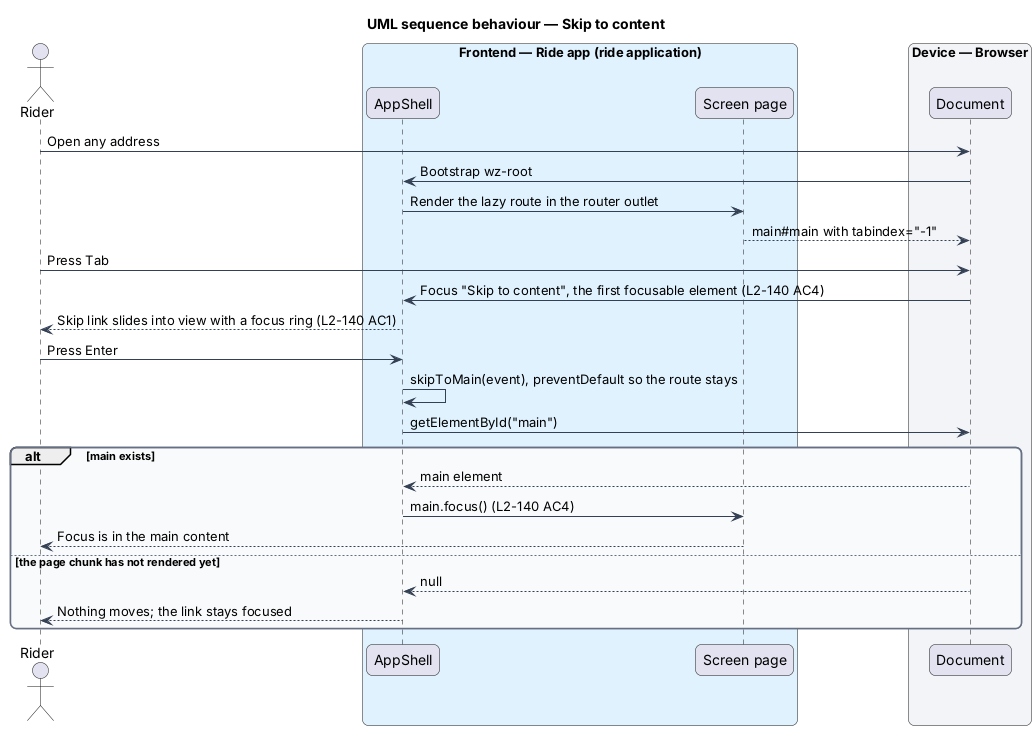

The diagram above was rendered by PlantUML. Its source (embedded in the PNG):
@startuml
title UML sequence behaviour — Skip to content
skinparam backgroundColor #FFFFFF
skinparam shadowing false
skinparam roundcorner 12
skinparam defaultFontName Arial
skinparam ArrowColor #344054
skinparam rectangle {
  BorderColor #344054
  FontColor #101828
}
skinparam package {
  BorderColor #667085
  FontColor #101828
  BackgroundColor #F9FAFB
}
actor "Rider" as rider
box "Frontend — Ride app (ride application)" #E0F2FE
  participant "AppShell" as shell
  participant "Screen page" as page
end box
box "Device — Browser" #F2F4F7
  participant "Document" as doc
end box
rider -> doc : Open any address
doc -> shell : Bootstrap wz-root
shell -> page : Render the lazy route in the router outlet
page --> doc : main#main with tabindex="-1"
rider -> doc : Press Tab
doc -> shell : Focus "Skip to content", the first focusable element (L2-140 AC4)
shell --> rider : Skip link slides into view with a focus ring (L2-140 AC1)
rider -> shell : Press Enter
shell -> shell : skipToMain(event), preventDefault so the route stays
shell -> doc : getElementById("main")
alt main exists
  doc --> shell : main element
  shell -> page : main.focus() (L2-140 AC4)
  page --> rider : Focus is in the main content
else the page chunk has not rendered yet
  doc --> shell : null
  shell --> rider : Nothing moves; the link stays focused
end
@enduml